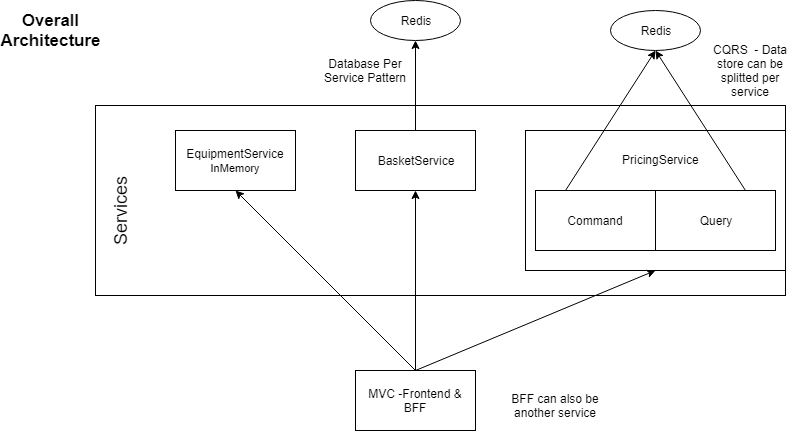

The diagram above was exported from draw.io. Its source (the exported page's mxGraphModel, read from the mxfile embedded in the PNG):
<mxGraphModel dx="1394" dy="715" grid="1" gridSize="10" guides="1" tooltips="1" connect="1" arrows="1" fold="1" page="1" pageScale="1" pageWidth="827" pageHeight="1169" math="0" shadow="0">
  <root>
    <mxCell id="0" />
    <mxCell id="1" parent="0" />
    <mxCell id="JlfI2_ewXfiZPUC5Qwmk-2" value="MVC -Frontend &amp;amp; BFF" style="rounded=0;whiteSpace=wrap;html=1;" vertex="1" parent="1">
      <mxGeometry x="380" y="400" width="120" height="60" as="geometry" />
    </mxCell>
    <mxCell id="JlfI2_ewXfiZPUC5Qwmk-3" value="EquipmentService&lt;br&gt;&lt;font style=&quot;font-size: 11px&quot;&gt;InMemory&lt;/font&gt;&lt;br&gt;" style="rounded=0;whiteSpace=wrap;html=1;" vertex="1" parent="1">
      <mxGeometry x="200" y="160" width="120" height="60" as="geometry" />
    </mxCell>
    <mxCell id="JlfI2_ewXfiZPUC5Qwmk-4" value="BasketService&lt;br&gt;" style="rounded=0;whiteSpace=wrap;html=1;" vertex="1" parent="1">
      <mxGeometry x="380" y="160" width="120" height="60" as="geometry" />
    </mxCell>
    <mxCell id="JlfI2_ewXfiZPUC5Qwmk-5" value="" style="rounded=0;whiteSpace=wrap;html=1;fillColor=none;" vertex="1" parent="1">
      <mxGeometry x="550" y="160" width="260" height="140" as="geometry" />
    </mxCell>
    <mxCell id="JlfI2_ewXfiZPUC5Qwmk-6" value="Redis" style="ellipse;whiteSpace=wrap;html=1;" vertex="1" parent="1">
      <mxGeometry x="395" y="30" width="90" height="40" as="geometry" />
    </mxCell>
    <mxCell id="JlfI2_ewXfiZPUC5Qwmk-7" value="Redis" style="ellipse;whiteSpace=wrap;html=1;" vertex="1" parent="1">
      <mxGeometry x="635" y="40" width="90" height="40" as="geometry" />
    </mxCell>
    <mxCell id="JlfI2_ewXfiZPUC5Qwmk-8" value="PricingService" style="text;html=1;resizable=0;points=[];autosize=1;align=left;verticalAlign=top;spacingTop=-4;" vertex="1" parent="1">
      <mxGeometry x="645" y="180" width="90" height="20" as="geometry" />
    </mxCell>
    <mxCell id="JlfI2_ewXfiZPUC5Qwmk-9" value="Command" style="rounded=0;whiteSpace=wrap;html=1;fillColor=none;" vertex="1" parent="1">
      <mxGeometry x="560" y="220" width="120" height="60" as="geometry" />
    </mxCell>
    <mxCell id="JlfI2_ewXfiZPUC5Qwmk-10" value="Query" style="rounded=0;whiteSpace=wrap;html=1;fillColor=none;" vertex="1" parent="1">
      <mxGeometry x="680" y="220" width="120" height="60" as="geometry" />
    </mxCell>
    <mxCell id="JlfI2_ewXfiZPUC5Qwmk-11" value="" style="endArrow=classic;html=1;entryX=0.5;entryY=1;entryDx=0;entryDy=0;exitX=0.5;exitY=0;exitDx=0;exitDy=0;" edge="1" parent="1" source="JlfI2_ewXfiZPUC5Qwmk-4" target="JlfI2_ewXfiZPUC5Qwmk-6">
      <mxGeometry width="50" height="50" relative="1" as="geometry">
        <mxPoint x="340" y="330" as="sourcePoint" />
        <mxPoint x="390" y="280" as="targetPoint" />
      </mxGeometry>
    </mxCell>
    <mxCell id="JlfI2_ewXfiZPUC5Qwmk-12" value="Database Per Service Pattern" style="text;html=1;strokeColor=none;fillColor=none;align=center;verticalAlign=middle;whiteSpace=wrap;rounded=0;" vertex="1" parent="1">
      <mxGeometry x="340" y="90" width="100" height="20" as="geometry" />
    </mxCell>
    <mxCell id="JlfI2_ewXfiZPUC5Qwmk-13" value="" style="endArrow=classic;html=1;entryX=0.5;entryY=1;entryDx=0;entryDy=0;exitX=0.25;exitY=0;exitDx=0;exitDy=0;" edge="1" parent="1" source="JlfI2_ewXfiZPUC5Qwmk-9" target="JlfI2_ewXfiZPUC5Qwmk-7">
      <mxGeometry width="50" height="50" relative="1" as="geometry">
        <mxPoint x="100" y="510" as="sourcePoint" />
        <mxPoint x="150" y="460" as="targetPoint" />
      </mxGeometry>
    </mxCell>
    <mxCell id="JlfI2_ewXfiZPUC5Qwmk-15" value="CQRS&amp;nbsp; - Data store can be splitted per service&lt;br&gt;" style="text;html=1;strokeColor=none;fillColor=none;align=center;verticalAlign=middle;whiteSpace=wrap;rounded=0;" vertex="1" parent="1">
      <mxGeometry x="735" y="90" width="80" height="20" as="geometry" />
    </mxCell>
    <mxCell id="JlfI2_ewXfiZPUC5Qwmk-17" value="" style="endArrow=classic;html=1;entryX=0.5;entryY=1;entryDx=0;entryDy=0;exitX=0.75;exitY=0;exitDx=0;exitDy=0;" edge="1" parent="1" source="JlfI2_ewXfiZPUC5Qwmk-10" target="JlfI2_ewXfiZPUC5Qwmk-7">
      <mxGeometry width="50" height="50" relative="1" as="geometry">
        <mxPoint x="600" y="230" as="sourcePoint" />
        <mxPoint x="690" y="90" as="targetPoint" />
      </mxGeometry>
    </mxCell>
    <mxCell id="JlfI2_ewXfiZPUC5Qwmk-18" value="" style="endArrow=classic;html=1;entryX=0.5;entryY=1;entryDx=0;entryDy=0;exitX=0.5;exitY=0;exitDx=0;exitDy=0;" edge="1" parent="1" source="JlfI2_ewXfiZPUC5Qwmk-2" target="JlfI2_ewXfiZPUC5Qwmk-3">
      <mxGeometry width="50" height="50" relative="1" as="geometry">
        <mxPoint x="240" y="440" as="sourcePoint" />
        <mxPoint x="290" y="390" as="targetPoint" />
      </mxGeometry>
    </mxCell>
    <mxCell id="JlfI2_ewXfiZPUC5Qwmk-19" value="" style="endArrow=classic;html=1;entryX=0.5;entryY=1;entryDx=0;entryDy=0;exitX=0.5;exitY=0;exitDx=0;exitDy=0;" edge="1" parent="1" source="JlfI2_ewXfiZPUC5Qwmk-2" target="JlfI2_ewXfiZPUC5Qwmk-4">
      <mxGeometry width="50" height="50" relative="1" as="geometry">
        <mxPoint x="150" y="500" as="sourcePoint" />
        <mxPoint x="200" y="450" as="targetPoint" />
      </mxGeometry>
    </mxCell>
    <mxCell id="JlfI2_ewXfiZPUC5Qwmk-20" value="" style="endArrow=classic;html=1;entryX=0.5;entryY=1;entryDx=0;entryDy=0;exitX=0.5;exitY=0;exitDx=0;exitDy=0;" edge="1" parent="1" source="JlfI2_ewXfiZPUC5Qwmk-2" target="JlfI2_ewXfiZPUC5Qwmk-5">
      <mxGeometry width="50" height="50" relative="1" as="geometry">
        <mxPoint x="423" y="410" as="sourcePoint" />
        <mxPoint x="450" y="230" as="targetPoint" />
      </mxGeometry>
    </mxCell>
    <mxCell id="JlfI2_ewXfiZPUC5Qwmk-21" value="BFF can also be another service" style="text;html=1;strokeColor=none;fillColor=none;align=center;verticalAlign=middle;whiteSpace=wrap;rounded=0;" vertex="1" parent="1">
      <mxGeometry x="520" y="420" width="120" height="30" as="geometry" />
    </mxCell>
    <mxCell id="JlfI2_ewXfiZPUC5Qwmk-22" value="&lt;b&gt;&lt;font style=&quot;font-size: 17px&quot;&gt;Overall Architecture&lt;/font&gt;&lt;/b&gt;" style="text;html=1;strokeColor=none;fillColor=none;align=center;verticalAlign=middle;whiteSpace=wrap;rounded=0;" vertex="1" parent="1">
      <mxGeometry x="30" y="30" width="90" height="60" as="geometry" />
    </mxCell>
    <mxCell id="JlfI2_ewXfiZPUC5Qwmk-24" value="" style="rounded=0;whiteSpace=wrap;html=1;fillColor=none;" vertex="1" parent="1">
      <mxGeometry x="120" y="135" width="690" height="190" as="geometry" />
    </mxCell>
    <mxCell id="JlfI2_ewXfiZPUC5Qwmk-25" value="&lt;font style=&quot;font-size: 18px&quot;&gt;Services&lt;/font&gt;&lt;br&gt;" style="text;html=1;strokeColor=none;fillColor=none;align=center;verticalAlign=middle;whiteSpace=wrap;rounded=0;horizontal=0;" vertex="1" parent="1">
      <mxGeometry x="100" y="190" width="90" height="100" as="geometry" />
    </mxCell>
  </root>
</mxGraphModel>